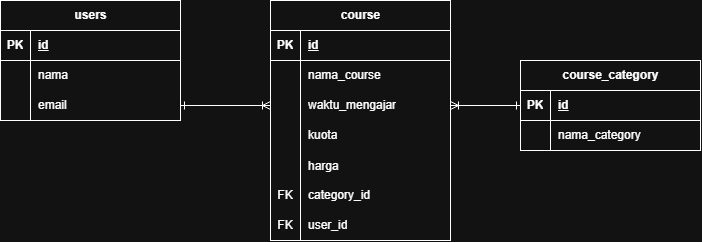

The diagram above was exported from draw.io. Its source (the exported page's mxGraphModel, read from the mxfile embedded in the PNG):
<mxGraphModel dx="1239" dy="691" grid="1" gridSize="10" guides="1" tooltips="1" connect="1" arrows="1" fold="1" page="1" pageScale="1" pageWidth="827" pageHeight="1169" math="0" shadow="0">
  <root>
    <mxCell id="0" />
    <mxCell id="1" parent="0" />
    <mxCell id="VpocvsuQ9QJnI2fnLu7u-1" parent="1" style="shape=table;startSize=30;container=1;collapsible=1;childLayout=tableLayout;fixedRows=1;rowLines=0;fontStyle=1;align=center;resizeLast=1;html=1;" value="users" vertex="1">
      <mxGeometry height="120" width="180" x="40" y="70" as="geometry" />
    </mxCell>
    <mxCell id="VpocvsuQ9QJnI2fnLu7u-2" parent="VpocvsuQ9QJnI2fnLu7u-1" style="shape=tableRow;horizontal=0;startSize=0;swimlaneHead=0;swimlaneBody=0;fillColor=none;collapsible=0;dropTarget=0;points=[[0,0.5],[1,0.5]];portConstraint=eastwest;top=0;left=0;right=0;bottom=1;" value="" vertex="1">
      <mxGeometry height="30" width="180" y="30" as="geometry" />
    </mxCell>
    <mxCell id="VpocvsuQ9QJnI2fnLu7u-3" parent="VpocvsuQ9QJnI2fnLu7u-2" style="shape=partialRectangle;connectable=0;fillColor=none;top=0;left=0;bottom=0;right=0;fontStyle=1;overflow=hidden;whiteSpace=wrap;html=1;" value="PK" vertex="1">
      <mxGeometry height="30" width="30" as="geometry">
        <mxRectangle height="30" width="30" as="alternateBounds" />
      </mxGeometry>
    </mxCell>
    <mxCell id="VpocvsuQ9QJnI2fnLu7u-4" parent="VpocvsuQ9QJnI2fnLu7u-2" style="shape=partialRectangle;connectable=0;fillColor=none;top=0;left=0;bottom=0;right=0;align=left;spacingLeft=6;fontStyle=5;overflow=hidden;whiteSpace=wrap;html=1;" value="id" vertex="1">
      <mxGeometry height="30" width="150" x="30" as="geometry">
        <mxRectangle height="30" width="150" as="alternateBounds" />
      </mxGeometry>
    </mxCell>
    <mxCell id="VpocvsuQ9QJnI2fnLu7u-5" parent="VpocvsuQ9QJnI2fnLu7u-1" style="shape=tableRow;horizontal=0;startSize=0;swimlaneHead=0;swimlaneBody=0;fillColor=none;collapsible=0;dropTarget=0;points=[[0,0.5],[1,0.5]];portConstraint=eastwest;top=0;left=0;right=0;bottom=0;" value="" vertex="1">
      <mxGeometry height="30" width="180" y="60" as="geometry" />
    </mxCell>
    <mxCell id="VpocvsuQ9QJnI2fnLu7u-6" parent="VpocvsuQ9QJnI2fnLu7u-5" style="shape=partialRectangle;connectable=0;fillColor=none;top=0;left=0;bottom=0;right=0;editable=1;overflow=hidden;whiteSpace=wrap;html=1;" value="" vertex="1">
      <mxGeometry height="30" width="30" as="geometry">
        <mxRectangle height="30" width="30" as="alternateBounds" />
      </mxGeometry>
    </mxCell>
    <mxCell id="VpocvsuQ9QJnI2fnLu7u-7" parent="VpocvsuQ9QJnI2fnLu7u-5" style="shape=partialRectangle;connectable=0;fillColor=none;top=0;left=0;bottom=0;right=0;align=left;spacingLeft=6;overflow=hidden;whiteSpace=wrap;html=1;" value="nama" vertex="1">
      <mxGeometry height="30" width="150" x="30" as="geometry">
        <mxRectangle height="30" width="150" as="alternateBounds" />
      </mxGeometry>
    </mxCell>
    <mxCell id="VpocvsuQ9QJnI2fnLu7u-8" parent="VpocvsuQ9QJnI2fnLu7u-1" style="shape=tableRow;horizontal=0;startSize=0;swimlaneHead=0;swimlaneBody=0;fillColor=none;collapsible=0;dropTarget=0;points=[[0,0.5],[1,0.5]];portConstraint=eastwest;top=0;left=0;right=0;bottom=0;" value="" vertex="1">
      <mxGeometry height="30" width="180" y="90" as="geometry" />
    </mxCell>
    <mxCell id="VpocvsuQ9QJnI2fnLu7u-9" parent="VpocvsuQ9QJnI2fnLu7u-8" style="shape=partialRectangle;connectable=0;fillColor=none;top=0;left=0;bottom=0;right=0;editable=1;overflow=hidden;whiteSpace=wrap;html=1;" value="" vertex="1">
      <mxGeometry height="30" width="30" as="geometry">
        <mxRectangle height="30" width="30" as="alternateBounds" />
      </mxGeometry>
    </mxCell>
    <mxCell id="VpocvsuQ9QJnI2fnLu7u-10" parent="VpocvsuQ9QJnI2fnLu7u-8" style="shape=partialRectangle;connectable=0;fillColor=none;top=0;left=0;bottom=0;right=0;align=left;spacingLeft=6;overflow=hidden;whiteSpace=wrap;html=1;" value="email" vertex="1">
      <mxGeometry height="30" width="150" x="30" as="geometry">
        <mxRectangle height="30" width="150" as="alternateBounds" />
      </mxGeometry>
    </mxCell>
    <mxCell id="VpocvsuQ9QJnI2fnLu7u-14" parent="1" style="shape=table;startSize=30;container=1;collapsible=1;childLayout=tableLayout;fixedRows=1;rowLines=0;fontStyle=1;align=center;resizeLast=1;html=1;" value="course" vertex="1">
      <mxGeometry height="240" width="180" x="310" y="70" as="geometry" />
    </mxCell>
    <mxCell id="VpocvsuQ9QJnI2fnLu7u-15" parent="VpocvsuQ9QJnI2fnLu7u-14" style="shape=tableRow;horizontal=0;startSize=0;swimlaneHead=0;swimlaneBody=0;fillColor=none;collapsible=0;dropTarget=0;points=[[0,0.5],[1,0.5]];portConstraint=eastwest;top=0;left=0;right=0;bottom=1;" value="" vertex="1">
      <mxGeometry height="30" width="180" y="30" as="geometry" />
    </mxCell>
    <mxCell id="VpocvsuQ9QJnI2fnLu7u-16" parent="VpocvsuQ9QJnI2fnLu7u-15" style="shape=partialRectangle;connectable=0;fillColor=none;top=0;left=0;bottom=0;right=0;fontStyle=1;overflow=hidden;whiteSpace=wrap;html=1;" value="PK" vertex="1">
      <mxGeometry height="30" width="30" as="geometry">
        <mxRectangle height="30" width="30" as="alternateBounds" />
      </mxGeometry>
    </mxCell>
    <mxCell id="VpocvsuQ9QJnI2fnLu7u-17" parent="VpocvsuQ9QJnI2fnLu7u-15" style="shape=partialRectangle;connectable=0;fillColor=none;top=0;left=0;bottom=0;right=0;align=left;spacingLeft=6;fontStyle=5;overflow=hidden;whiteSpace=wrap;html=1;" value="id" vertex="1">
      <mxGeometry height="30" width="150" x="30" as="geometry">
        <mxRectangle height="30" width="150" as="alternateBounds" />
      </mxGeometry>
    </mxCell>
    <mxCell id="VpocvsuQ9QJnI2fnLu7u-18" parent="VpocvsuQ9QJnI2fnLu7u-14" style="shape=tableRow;horizontal=0;startSize=0;swimlaneHead=0;swimlaneBody=0;fillColor=none;collapsible=0;dropTarget=0;points=[[0,0.5],[1,0.5]];portConstraint=eastwest;top=0;left=0;right=0;bottom=0;" value="" vertex="1">
      <mxGeometry height="30" width="180" y="60" as="geometry" />
    </mxCell>
    <mxCell id="VpocvsuQ9QJnI2fnLu7u-19" parent="VpocvsuQ9QJnI2fnLu7u-18" style="shape=partialRectangle;connectable=0;fillColor=none;top=0;left=0;bottom=0;right=0;editable=1;overflow=hidden;whiteSpace=wrap;html=1;" value="" vertex="1">
      <mxGeometry height="30" width="30" as="geometry">
        <mxRectangle height="30" width="30" as="alternateBounds" />
      </mxGeometry>
    </mxCell>
    <mxCell id="VpocvsuQ9QJnI2fnLu7u-20" parent="VpocvsuQ9QJnI2fnLu7u-18" style="shape=partialRectangle;connectable=0;fillColor=none;top=0;left=0;bottom=0;right=0;align=left;spacingLeft=6;overflow=hidden;whiteSpace=wrap;html=1;" value="nama_course" vertex="1">
      <mxGeometry height="30" width="150" x="30" as="geometry">
        <mxRectangle height="30" width="150" as="alternateBounds" />
      </mxGeometry>
    </mxCell>
    <mxCell id="VpocvsuQ9QJnI2fnLu7u-21" parent="VpocvsuQ9QJnI2fnLu7u-14" style="shape=tableRow;horizontal=0;startSize=0;swimlaneHead=0;swimlaneBody=0;fillColor=none;collapsible=0;dropTarget=0;points=[[0,0.5],[1,0.5]];portConstraint=eastwest;top=0;left=0;right=0;bottom=0;" value="" vertex="1">
      <mxGeometry height="30" width="180" y="90" as="geometry" />
    </mxCell>
    <mxCell id="VpocvsuQ9QJnI2fnLu7u-22" parent="VpocvsuQ9QJnI2fnLu7u-21" style="shape=partialRectangle;connectable=0;fillColor=none;top=0;left=0;bottom=0;right=0;editable=1;overflow=hidden;whiteSpace=wrap;html=1;" value="" vertex="1">
      <mxGeometry height="30" width="30" as="geometry">
        <mxRectangle height="30" width="30" as="alternateBounds" />
      </mxGeometry>
    </mxCell>
    <mxCell id="VpocvsuQ9QJnI2fnLu7u-23" parent="VpocvsuQ9QJnI2fnLu7u-21" style="shape=partialRectangle;connectable=0;fillColor=none;top=0;left=0;bottom=0;right=0;align=left;spacingLeft=6;overflow=hidden;whiteSpace=wrap;html=1;" value="waktu_mengajar" vertex="1">
      <mxGeometry height="30" width="150" x="30" as="geometry">
        <mxRectangle height="30" width="150" as="alternateBounds" />
      </mxGeometry>
    </mxCell>
    <mxCell id="VpocvsuQ9QJnI2fnLu7u-24" parent="VpocvsuQ9QJnI2fnLu7u-14" style="shape=tableRow;horizontal=0;startSize=0;swimlaneHead=0;swimlaneBody=0;fillColor=none;collapsible=0;dropTarget=0;points=[[0,0.5],[1,0.5]];portConstraint=eastwest;top=0;left=0;right=0;bottom=0;" value="" vertex="1">
      <mxGeometry height="30" width="180" y="120" as="geometry" />
    </mxCell>
    <mxCell id="VpocvsuQ9QJnI2fnLu7u-25" parent="VpocvsuQ9QJnI2fnLu7u-24" style="shape=partialRectangle;connectable=0;fillColor=none;top=0;left=0;bottom=0;right=0;editable=1;overflow=hidden;whiteSpace=wrap;html=1;" value="" vertex="1">
      <mxGeometry height="30" width="30" as="geometry">
        <mxRectangle height="30" width="30" as="alternateBounds" />
      </mxGeometry>
    </mxCell>
    <mxCell id="VpocvsuQ9QJnI2fnLu7u-26" parent="VpocvsuQ9QJnI2fnLu7u-24" style="shape=partialRectangle;connectable=0;fillColor=none;top=0;left=0;bottom=0;right=0;align=left;spacingLeft=6;overflow=hidden;whiteSpace=wrap;html=1;" value="kuota" vertex="1">
      <mxGeometry height="30" width="150" x="30" as="geometry">
        <mxRectangle height="30" width="150" as="alternateBounds" />
      </mxGeometry>
    </mxCell>
    <mxCell id="VpocvsuQ9QJnI2fnLu7u-43" parent="VpocvsuQ9QJnI2fnLu7u-14" style="shape=tableRow;horizontal=0;startSize=0;swimlaneHead=0;swimlaneBody=0;fillColor=none;collapsible=0;dropTarget=0;points=[[0,0.5],[1,0.5]];portConstraint=eastwest;top=0;left=0;right=0;bottom=0;" value="" vertex="1">
      <mxGeometry height="30" width="180" y="150" as="geometry" />
    </mxCell>
    <mxCell id="VpocvsuQ9QJnI2fnLu7u-44" parent="VpocvsuQ9QJnI2fnLu7u-43" style="shape=partialRectangle;connectable=0;fillColor=none;top=0;left=0;bottom=0;right=0;editable=1;overflow=hidden;" value="" vertex="1">
      <mxGeometry height="30" width="30" as="geometry">
        <mxRectangle height="30" width="30" as="alternateBounds" />
      </mxGeometry>
    </mxCell>
    <mxCell id="VpocvsuQ9QJnI2fnLu7u-45" parent="VpocvsuQ9QJnI2fnLu7u-43" style="shape=partialRectangle;connectable=0;fillColor=none;top=0;left=0;bottom=0;right=0;align=left;spacingLeft=6;overflow=hidden;" value="harga" vertex="1">
      <mxGeometry height="30" width="150" x="30" as="geometry">
        <mxRectangle height="30" width="150" as="alternateBounds" />
      </mxGeometry>
    </mxCell>
    <mxCell id="VpocvsuQ9QJnI2fnLu7u-46" parent="VpocvsuQ9QJnI2fnLu7u-14" style="shape=tableRow;horizontal=0;startSize=0;swimlaneHead=0;swimlaneBody=0;fillColor=none;collapsible=0;dropTarget=0;points=[[0,0.5],[1,0.5]];portConstraint=eastwest;top=0;left=0;right=0;bottom=0;" value="" vertex="1">
      <mxGeometry height="30" width="180" y="180" as="geometry" />
    </mxCell>
    <mxCell id="VpocvsuQ9QJnI2fnLu7u-47" parent="VpocvsuQ9QJnI2fnLu7u-46" style="shape=partialRectangle;connectable=0;fillColor=none;top=0;left=0;bottom=0;right=0;fontStyle=0;overflow=hidden;whiteSpace=wrap;html=1;" value="FK" vertex="1">
      <mxGeometry height="30" width="30" as="geometry">
        <mxRectangle height="30" width="30" as="alternateBounds" />
      </mxGeometry>
    </mxCell>
    <mxCell id="VpocvsuQ9QJnI2fnLu7u-48" parent="VpocvsuQ9QJnI2fnLu7u-46" style="shape=partialRectangle;connectable=0;fillColor=none;top=0;left=0;bottom=0;right=0;align=left;spacingLeft=6;fontStyle=0;overflow=hidden;whiteSpace=wrap;html=1;" value="category_id" vertex="1">
      <mxGeometry height="30" width="150" x="30" as="geometry">
        <mxRectangle height="30" width="150" as="alternateBounds" />
      </mxGeometry>
    </mxCell>
    <mxCell id="VpocvsuQ9QJnI2fnLu7u-49" parent="VpocvsuQ9QJnI2fnLu7u-14" style="shape=tableRow;horizontal=0;startSize=0;swimlaneHead=0;swimlaneBody=0;fillColor=none;collapsible=0;dropTarget=0;points=[[0,0.5],[1,0.5]];portConstraint=eastwest;top=0;left=0;right=0;bottom=0;" value="" vertex="1">
      <mxGeometry height="30" width="180" y="210" as="geometry" />
    </mxCell>
    <mxCell id="VpocvsuQ9QJnI2fnLu7u-50" parent="VpocvsuQ9QJnI2fnLu7u-49" style="shape=partialRectangle;connectable=0;fillColor=none;top=0;left=0;bottom=0;right=0;fontStyle=0;overflow=hidden;whiteSpace=wrap;html=1;" value="FK" vertex="1">
      <mxGeometry height="30" width="30" as="geometry">
        <mxRectangle height="30" width="30" as="alternateBounds" />
      </mxGeometry>
    </mxCell>
    <mxCell id="VpocvsuQ9QJnI2fnLu7u-51" parent="VpocvsuQ9QJnI2fnLu7u-49" style="shape=partialRectangle;connectable=0;fillColor=none;top=0;left=0;bottom=0;right=0;align=left;spacingLeft=6;fontStyle=0;overflow=hidden;whiteSpace=wrap;html=1;" value="user_id" vertex="1">
      <mxGeometry height="30" width="150" x="30" as="geometry">
        <mxRectangle height="30" width="150" as="alternateBounds" />
      </mxGeometry>
    </mxCell>
    <mxCell id="VpocvsuQ9QJnI2fnLu7u-27" parent="1" style="shape=table;startSize=30;container=1;collapsible=1;childLayout=tableLayout;fixedRows=1;rowLines=0;fontStyle=1;align=center;resizeLast=1;html=1;" value="course_category" vertex="1">
      <mxGeometry height="90" width="180" x="560" y="130" as="geometry" />
    </mxCell>
    <mxCell id="VpocvsuQ9QJnI2fnLu7u-28" parent="VpocvsuQ9QJnI2fnLu7u-27" style="shape=tableRow;horizontal=0;startSize=0;swimlaneHead=0;swimlaneBody=0;fillColor=none;collapsible=0;dropTarget=0;points=[[0,0.5],[1,0.5]];portConstraint=eastwest;top=0;left=0;right=0;bottom=1;" value="" vertex="1">
      <mxGeometry height="30" width="180" y="30" as="geometry" />
    </mxCell>
    <mxCell id="VpocvsuQ9QJnI2fnLu7u-29" parent="VpocvsuQ9QJnI2fnLu7u-28" style="shape=partialRectangle;connectable=0;fillColor=none;top=0;left=0;bottom=0;right=0;fontStyle=1;overflow=hidden;whiteSpace=wrap;html=1;" value="PK" vertex="1">
      <mxGeometry height="30" width="30" as="geometry">
        <mxRectangle height="30" width="30" as="alternateBounds" />
      </mxGeometry>
    </mxCell>
    <mxCell id="VpocvsuQ9QJnI2fnLu7u-30" parent="VpocvsuQ9QJnI2fnLu7u-28" style="shape=partialRectangle;connectable=0;fillColor=none;top=0;left=0;bottom=0;right=0;align=left;spacingLeft=6;fontStyle=5;overflow=hidden;whiteSpace=wrap;html=1;" value="id" vertex="1">
      <mxGeometry height="30" width="150" x="30" as="geometry">
        <mxRectangle height="30" width="150" as="alternateBounds" />
      </mxGeometry>
    </mxCell>
    <mxCell id="VpocvsuQ9QJnI2fnLu7u-31" parent="VpocvsuQ9QJnI2fnLu7u-27" style="shape=tableRow;horizontal=0;startSize=0;swimlaneHead=0;swimlaneBody=0;fillColor=none;collapsible=0;dropTarget=0;points=[[0,0.5],[1,0.5]];portConstraint=eastwest;top=0;left=0;right=0;bottom=0;" value="" vertex="1">
      <mxGeometry height="30" width="180" y="60" as="geometry" />
    </mxCell>
    <mxCell id="VpocvsuQ9QJnI2fnLu7u-32" parent="VpocvsuQ9QJnI2fnLu7u-31" style="shape=partialRectangle;connectable=0;fillColor=none;top=0;left=0;bottom=0;right=0;editable=1;overflow=hidden;whiteSpace=wrap;html=1;" value="" vertex="1">
      <mxGeometry height="30" width="30" as="geometry">
        <mxRectangle height="30" width="30" as="alternateBounds" />
      </mxGeometry>
    </mxCell>
    <mxCell id="VpocvsuQ9QJnI2fnLu7u-33" parent="VpocvsuQ9QJnI2fnLu7u-31" style="shape=partialRectangle;connectable=0;fillColor=none;top=0;left=0;bottom=0;right=0;align=left;spacingLeft=6;overflow=hidden;whiteSpace=wrap;html=1;" value="nama_category" vertex="1">
      <mxGeometry height="30" width="150" x="30" as="geometry">
        <mxRectangle height="30" width="150" as="alternateBounds" />
      </mxGeometry>
    </mxCell>
    <mxCell id="VpocvsuQ9QJnI2fnLu7u-40" parent="1" style="shape=tableRow;horizontal=0;startSize=0;swimlaneHead=0;swimlaneBody=0;fillColor=none;collapsible=0;dropTarget=0;points=[[0,0.5],[1,0.5]];portConstraint=eastwest;top=0;left=0;right=0;bottom=0;" value="" vertex="1">
      <mxGeometry height="30" width="180" x="350" y="250" as="geometry" />
    </mxCell>
    <mxCell id="VpocvsuQ9QJnI2fnLu7u-41" parent="VpocvsuQ9QJnI2fnLu7u-40" style="shape=partialRectangle;connectable=0;fillColor=none;top=0;left=0;bottom=0;right=0;editable=1;overflow=hidden;whiteSpace=wrap;html=1;" value="" vertex="1">
      <mxGeometry height="30" width="30" as="geometry">
        <mxRectangle height="30" width="30" as="alternateBounds" />
      </mxGeometry>
    </mxCell>
    <mxCell id="VpocvsuQ9QJnI2fnLu7u-52" edge="1" parent="1" source="VpocvsuQ9QJnI2fnLu7u-8" style="edgeStyle=orthogonalEdgeStyle;rounded=0;orthogonalLoop=1;jettySize=auto;html=1;entryX=0;entryY=0.5;entryDx=0;entryDy=0;startArrow=ERone;startFill=0;endArrow=ERoneToMany;endFill=0;" target="VpocvsuQ9QJnI2fnLu7u-21">
      <mxGeometry relative="1" as="geometry" />
    </mxCell>
    <mxCell id="VpocvsuQ9QJnI2fnLu7u-53" edge="1" parent="1" source="VpocvsuQ9QJnI2fnLu7u-21" style="edgeStyle=orthogonalEdgeStyle;rounded=0;orthogonalLoop=1;jettySize=auto;html=1;entryX=0;entryY=0.5;entryDx=0;entryDy=0;startArrow=ERoneToMany;startFill=0;endArrow=ERone;endFill=0;" target="VpocvsuQ9QJnI2fnLu7u-27">
      <mxGeometry relative="1" as="geometry" />
    </mxCell>
  </root>
</mxGraphModel>